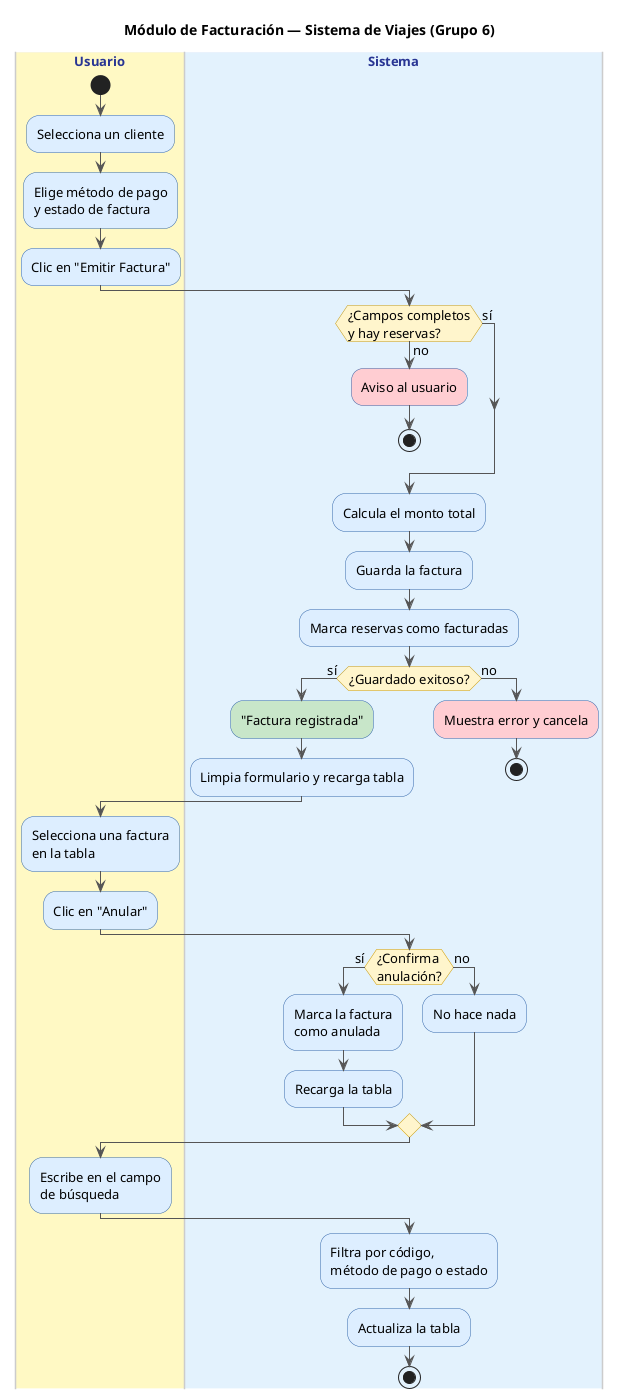

The diagram above was rendered by PlantUML. Its source (embedded in the PNG):
@startuml diagrama_actividades_facturacion
title Módulo de Facturación — Sistema de Viajes (Grupo 6)

skinparam backgroundColor #FFFFFF
skinparam shadowing false
skinparam defaultFontSize 13
skinparam defaultFontName Arial
skinparam ArrowColor #555555
skinparam activityBackgroundColor #DDEEFF
skinparam activityBorderColor #3366AA
skinparam activityDiamondBackgroundColor #FFF5CC
skinparam activityDiamondBorderColor #CC9900

skinparam swimlane {
    TitleBackgroundColor #E8EAF6
    TitleFontColor #283593
    TitleFontStyle bold
    BorderColor #CCCCCC
}

' ═══════════════════════════════
'  EMITIR FACTURA
' ═══════════════════════════════
|#FFF9C4|Usuario|
start
:Selecciona un cliente;
:Elige método de pago\ny estado de factura;
:Clic en "Emitir Factura";

|#E3F2FD|Sistema|
if (¿Campos completos\ny hay reservas?) then (no)
    #FFCDD2:Aviso al usuario;
    stop
else (sí)
endif
:Calcula el monto total;
:Guarda la factura;
:Marca reservas como facturadas;
if (¿Guardado exitoso?) then (sí)
    #C8E6C9:"Factura registrada";
    :Limpia formulario y recarga tabla;
else (no)
    #FFCDD2:Muestra error y cancela;
    stop
endif

' ═══════════════════════════════
'  ANULAR FACTURA
' ═══════════════════════════════
|#FFF9C4|Usuario|
:Selecciona una factura\nen la tabla;
:Clic en "Anular";

|#E3F2FD|Sistema|
if (¿Confirma\nanulación?) then (sí)
    :Marca la factura\ncomo anulada;
    :Recarga la tabla;
else (no)
    :No hace nada;
endif

' ═══════════════════════════════
'  BUSCAR FACTURAS
' ═══════════════════════════════
|#FFF9C4|Usuario|
:Escribe en el campo\nde búsqueda;

|#E3F2FD|Sistema|
:Filtra por código,\nmétodo de pago o estado;
:Actualiza la tabla;
stop

@enduml